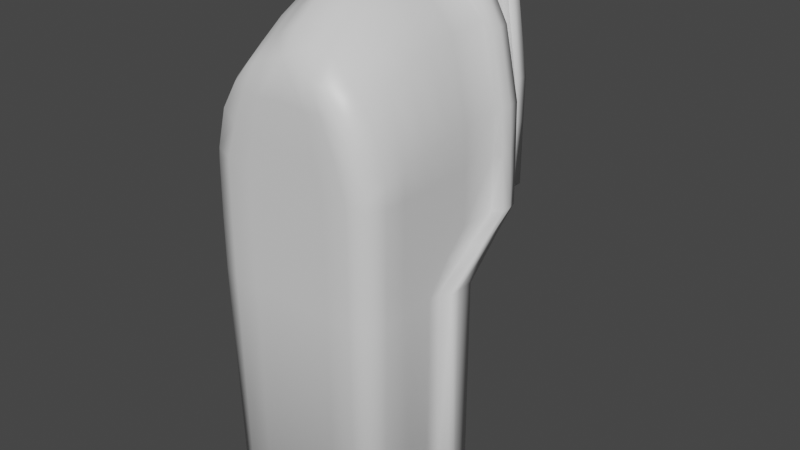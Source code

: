 # Source: Midoy.blend  (saved by Blender 2.80.75; exported with 4.5.12 LTS)
import bpy
from mathutils import Matrix  # noqa: F401  (used for matrix-valued properties, if any)

bpy.ops.wm.read_factory_settings(use_empty=True)
scene = bpy.context.scene
scene.name = 'Scene'

# ---- collections
col_collection = bpy.data.collections.new('Collection'); scene.collection.children.link(col_collection)

# ---- materials (node trees are filled in below, after node groups)
mat_material = bpy.data.materials.new('Material')
mat_material.alpha_threshold = 0.0
mat_material.use_transparent_shadow = False
mat_material.line_color = (0.0, 0.0, 0.0, 1.0)

# ---- material node trees
mat_material.use_nodes = True; mat_material.node_tree.nodes.clear()
_N = mat_material.node_tree.nodes; _L = mat_material.node_tree.links
n0 = _N.new('ShaderNodeOutputMaterial'); n0.name = 'Material Output'; n0.location = (300, 300)
n1 = _N.new('ShaderNodeBsdfPrincipled'); n1.name = 'Principled BSDF'; n1.location = (10, 300)
n1.distribution = 'GGX'
n1.subsurface_method = 'BURLEY'
n1.inputs[2].default_value = 0.4
n1.inputs[3].default_value = 1.45
n1.inputs[27].default_value = (0.0, 0.0, 0.0, 1.0)
n1.inputs[28].default_value = 1.0
_L.new(n1.outputs[0], n0.inputs[0])
n0.is_active_output = True

# ---- world
world_world = bpy.data.worlds.new('World'); scene.world = world_world
world_world.use_nodes = True; world_world.node_tree.nodes.clear()
_N = world_world.node_tree.nodes; _L = world_world.node_tree.links
n0 = _N.new('ShaderNodeOutputWorld'); n0.name = 'World Output'; n0.location = (300, 300)
n1 = _N.new('ShaderNodeBackground'); n1.name = 'Background'; n1.location = (10, 300)
n1.inputs[0].default_value = (0.05088, 0.05088, 0.05088, 1.0)
_L.new(n1.outputs[0], n0.inputs[0])
n0.is_active_output = True
world_world.color = (0.05088, 0.05088, 0.05088)
world_world.use_sun_shadow = False
world_world.sun_shadow_jitter_overblur = 0.0

# ---- meshes
me_ferry = bpy.data.meshes.new('Ferry')
me_ferry.from_pydata([(-1.0, 0.2288, -2.929), (-0.9144, -0.9055, -3.003), (-0.4564, 1.012, 2.256), (-0.4564, -0.9583, 1.637), (-0.9444, -0.9465, -0.6296), (-1.0, 0.2288, -0.6296), (-0.9205, -0.9465, 0.7109), (-0.9527, 1.012, 1.017), (-1.0, 1.012, -0.04491), (-0.9444, -0.9465, -0.04491), (-0.7848, -0.9687, 1.152), (-0.7915, 1.012, 1.787), (0.0, -0.973, -3.003), (0.0, 1.012, 2.474), (0.0, -0.9583, 1.801), (0.0, 0.2288, -3.274), (0.0, -1.0, -0.6296), (0.0, -1.0, 0.6329), (-0.1663, 1.777, 0.7532), (0.0, 1.01, -0.03277), (0.0, -1.0, -0.04491), (0.0, -1.0, 0.9042), (0.0, 1.012, 1.778), (-0.4446, 0.88, 2.281), (-1.0, 0.04278, -3.015), (-1.0, 0.04278, -0.6296), (-1.0, 0.8517, 1.035), (-1.0, 0.8517, -0.04491), (-0.8089, 0.8517, 1.872), (0.0, 0.04278, -3.343), (0.0, 0.88, 2.512), (-0.525, 0.9135, 2.304), (-0.5421, 1.022, 2.314), (0.0, 1.019, 2.557), (-1.106, 0.2157, -0.6296), (-1.106, 0.2157, -3.034), (-1.106, 1.031, -0.04491), (-0.9044, 1.022, 1.781), (-1.059, 1.022, 1.037), (0.0, 0.2157, -3.449), (-1.106, 0.09775, -3.034), (-1.106, 0.09775, -0.6296), (-1.044, 0.9117, 1.033), (-1.106, 0.9119, -0.04491), (-0.8856, 0.9135, 1.781), (0.0, 0.09775, -3.449), (0.0, 0.9197, 2.55), (0.0, 1.157, 2.509), (-0.4635, 1.156, 2.265), (-1.0, 0.4113, -0.6296), (-1.0, 0.4113, -2.929), (-1.0, 1.134, -0.04491), (-0.8196, 1.156, 1.781), (-0.9817, 1.156, 1.035), (0.0, 0.4113, -3.343), (0.0, 0.3981, -3.449), (0.0, 1.153, 2.55), (-0.525, 1.152, 2.304), (-1.106, 0.3981, -0.6296), (-1.106, 0.3981, -3.034), (-1.074, 1.145, -0.04491), (-0.8856, 1.152, 1.781), (-1.044, 1.155, 1.038), (-0.4687, -0.9688, -3.004), (-0.2404, 1.012, 2.358), (-0.4687, -1.0, -0.6296), (-0.4568, -1.0, 0.6601), (-0.4687, -1.0, -0.04491), (-0.3797, -1.0, 0.9784), (-0.2198, -0.9687, 1.73), (-0.6056, 0.2288, -3.274), (-0.6261, 1.012, 1.034), (-0.6938, 1.01, -0.04491), (-0.5115, 1.012, 1.781), (-0.5, 0.04278, -3.343), (-0.2223, 0.88, 2.396), (-0.2651, 1.022, 2.467), (-0.5528, 0.2157, -3.449), (-0.5528, 0.09775, -3.449), (-0.2568, 0.9135, 2.453), (-0.2266, 1.156, 2.404), (-0.6056, 0.4113, -3.343), (-0.2568, 1.152, 2.453), (-0.5528, 0.3981, -3.449), (-0.6261, 1.59, 1.034), (-0.6821, 1.575, 0.1485), (0.0, 1.575, 0.1477), (-0.5115, 1.576, 1.957), (0.0, 1.577, 1.954), (0.0, 1.777, 0.7532), (-0.1663, 1.777, 0.449), (0.0, 1.777, 0.449), (0.0, 1.59, 2.067), (0.0, 1.777, 2.067), (-0.7221, 1.59, -0.1533), (0.0, 1.59, -0.1533), (-0.564, 1.59, 2.071), (-0.7221, 1.777, -0.1533), (-0.7221, 1.59, 1.048), (0.0, 1.777, -0.1533), (-0.564, 1.777, 2.071), (-0.7221, 1.777, 1.048), (-1.0, -0.5, -3.015), (-1.0, -0.5, -0.6296), (-1.0, -0.5, 0.8868), (-1.0, -0.5, -0.04491), (-0.8089, -0.5, 1.578), (0.0, -0.5, -3.343), (0.0, -0.5, 2.218), (-0.4446, -0.5, 1.987), (-0.2223, -0.5, 2.102), (-0.5, -0.5, -3.343), (-0.4446, 0.1, 2.214), (-1.0, -0.25, -3.015), (-1.0, -0.25, -0.6296), (-1.0, 0.1, 0.9681), (-1.0, 0.1026, -0.04491), (-0.8089, 0.1, 1.805), (0.0, -0.25, -3.343), (0.0, 0.1, 2.446), (-0.2223, 0.1, 2.33), (-0.5, -0.25, -3.343), (-1.0, -0.375, -3.015), (-1.0, -0.375, -0.6296), (-1.0, -0.2, 0.9405), (-1.0, -0.1987, -0.04491), (-0.8089, -0.2, 1.737), (0.0, -0.375, -3.343), (0.0, -0.2, 2.378), (-0.2223, -0.2, 2.262), (-0.5, -0.375, -3.343), (-0.4446, -0.2, 2.146), (-0.4446, 0.4, 2.256), (-1.0, -0.125, -3.015), (-1.0, -0.125, -0.6296), (-1.0, 0.4, 1.01), (-1.0, 0.4039, -0.04491), (-0.8089, 0.4, 1.847), (0.0, -0.125, -3.343), (0.0, 0.4, 2.488), (-0.2223, 0.4, 2.372), (-0.5, -0.125, -3.343), (-0.9687, -0.75, -3.004), (-1.0, -0.75, -0.6296), (-1.0, -0.75, 0.8029), (-1.0, -0.75, -0.04491), (-0.8089, -0.75, 1.4), (0.0, -0.75, -3.241), (0.0, -0.75, 2.041), (-0.2223, -0.75, 1.925), (-0.4687, -0.75, -3.241), (-0.4446, -0.75, 1.809), (-0.101, 2.273, 0.3974), (0.0, 2.273, 0.3974), (-0.101, 2.273, 0.09323), (0.0, 2.273, 0.09323), (0.0, 1.513, 0.1656), (0.0, 1.035, 0.02594), (-0.607, 1.035, 0.02594), (-0.607, 1.513, 0.1656), (-0.4402, 1.512, 1.866), (0.0, 1.513, 1.865), (0.0, 1.514, 1.776), (0.0, 1.265, 1.775), (-0.4321, 1.513, 1.776), (-0.4321, 1.265, 1.775), (-0.6072, -0.9687, 1.446), (-0.6105, 1.012, 2.077), (0.0, -1.0, 1.416), (0.0, 1.012, 2.145), (-0.6268, 0.88, 2.076), (-0.7188, 1.022, 2.124), (-0.7012, 0.9135, 2.113), (-0.6361, 1.156, 2.081), (-0.7012, 1.152, 2.113), (-0.2938, -1.0, 1.381), (-0.3669, 1.012, 2.089), (-0.6268, -0.5, 1.782), (-0.6268, 0.1, 2.01), (-0.6268, -0.2, 1.942), (-0.6268, 0.4, 2.052), (-0.6268, -0.75, 1.605), (-0.75, -0.9688, -3.004), (-0.3539, 1.012, 2.306), (-0.75, -1.0, -0.6296), (-0.7321, -1.0, 0.6744), (-0.75, -1.0, -0.04491), (-0.6075, -1.0, 1.055), (-0.3335, 0.88, 2.338), (-0.3985, 1.022, 2.405), (-0.3861, 0.9135, 2.391), (-0.34, 1.156, 2.345), (-0.3861, 1.152, 2.391), (-0.3505, -0.9687, 1.675), (-0.8296, 0.2288, -3.274), (-0.8296, 0.2288, -0.6296), (-0.7259, 1.012, 1.034), (-0.8393, 1.01, -0.04491), (-0.6098, 1.012, 1.784), (-0.75, 0.04278, -3.343), (-0.8292, 0.2157, -3.449), (-0.8292, 0.09775, -3.449), (-0.75, 0.4113, -3.343), (-0.8292, 0.3981, -3.449), (-0.75, -0.5, -3.343), (-0.3335, -0.5, 2.045), (-0.75, -0.25, -3.343), (-0.3335, 0.1, 2.272), (-0.3335, -0.2, 2.204), (-0.75, -0.375, -3.343), (-0.75, -0.125, -3.343), (-0.3335, 0.4, 2.314), (-0.3335, -0.75, 1.867), (-0.75, -0.75, -3.241), (-0.4701, -1.0, 1.399), (-0.4698, 1.012, 2.087), (0.0, 1.259, 1.82), (-0.4401, 1.259, 1.822), (-0.9325, -0.9465, 0.5668), (-0.9764, 1.012, 0.5668), (0.0, -1.0, 0.5668), (-1.0, 0.8517, 0.5668), (-1.082, 1.026, 0.5668), (-1.075, 0.9118, 0.5668), (-0.9908, 1.145, 0.5668), (-1.059, 1.15, 0.5668), (-0.4628, -1.0, 0.5668), (-0.6599, 1.012, 0.5668), (-0.6541, 1.582, 0.5668), (-0.1663, 1.777, 0.5668), (-0.7221, 1.59, 0.5668), (-0.7221, 1.777, 0.5668), (-1.0, -0.5, 0.5668), (-1.0, 0.1013, 0.5668), (-1.0, -0.1993, 0.5668), (-1.0, 0.402, 0.5668), (-1.0, -0.75, 0.5668), (0.0, 2.273, 0.2543), (-0.101, 2.273, 0.2543), (-0.741, -1.0, 0.5668), (-0.7978, 1.012, 0.5668), (-0.6541, 1.031, 0.6544), (-0.6318, 1.031, 0.9459), (-0.6486, 1.494, 0.6568), (-0.6322, 1.494, 0.9484), (-0.6196, 1.031, 0.6521), (-0.5974, 1.031, 0.9437), (-0.6141, 1.494, 0.6545), (-0.5977, 1.494, 0.9461), (-0.6123, 1.303, 0.7299), (-0.6017, 1.303, 0.8685), (-0.6102, 1.422, 0.7305), (-0.6024, 1.422, 0.8691), (-0.59, 1.303, 0.7285), (-0.5794, 1.303, 0.867), (-0.588, 1.422, 0.729), (-0.5802, 1.421, 0.8677), (-1.0, 0.6203, -0.2874), (-0.9444, -0.9465, -0.3092), (0.0, -1.0, -0.3164), (0.0, 0.6139, -0.3109), (-1.0, 0.5169, -0.2874), (-1.106, 0.6498, -0.2874), (-1.106, 0.5745, -0.2874), (-1.0, 0.8147, -0.2874), (-1.09, 0.8136, -0.2839), (-0.4687, -1.0, -0.3092), (-0.6829, 0.6203, -0.3104), (-1.0, -0.5, -0.295), (-1.0, -0.07368, -0.2874), (-1.0, -0.2868, -0.2874), (-1.0, 0.1395, -0.2874), (-1.0, -0.75, -0.3028), (-0.75, -1.0, -0.3092), (-0.8318, 0.6203, -0.309), (0.0, -0.3286, -3.117), (0.0, -0.3286, -0.4719), (-0.8296, -0.3286, -3.117), (-0.6056, -0.3286, -3.117), (-0.8296, -0.3286, -0.4719), (-0.6056, -0.3286, -0.4719), (0.0, 0.2288, 1.357), (0.0, -0.3286, 1.514), (-0.8296, 0.2288, 1.357), (-0.6, 0.2288, 1.357), (-0.8296, -0.3286, 1.514), (0.0, 0.6139, 1.655), (-0.5969, 0.6203, 1.655), (-0.8318, 0.6203, 1.677), (-0.6, -0.3286, 1.514), (0.0, 1.01, -0.3388), (0.0, 1.01, -0.2851), (-0.8384, 1.01, -0.2804), (-0.6929, 1.01, -0.2804), (-0.682, 1.01, -0.333), (-0.8309, 1.01, -0.3323), (0.0, 1.225, -0.3388), (0.0, 1.225, -0.2851), (-0.8384, 1.225, -0.2804), (-0.6929, 1.225, -0.2804), (-0.682, 1.225, -0.333), (-0.8309, 1.225, -0.3323)], [], [(215, 167, 2, 183), (167, 11, 52, 173), (199, 24, 40, 201), (183, 2, 48, 191), (194, 0, 5, 195), (30, 13, 33, 46), (240, 219, 7, 196), (274, 257, 8, 197), (71, 84, 244, 242), (15, 29, 45, 39), (196, 7, 11, 198), (75, 30, 46, 79), (66, 17, 21, 68), (266, 259, 20, 67), (226, 220, 17, 66), (24, 25, 41, 40), (63, 12, 16, 65), (175, 168, 14, 69), (221, 27, 136, 235), (28, 26, 135, 137), (261, 25, 134, 271), (25, 24, 133, 134), (188, 23, 132, 211), (210, 199, 74, 141), (139, 30, 75, 140), (190, 189, 32, 31), (41, 34, 35, 40), (263, 262, 34, 41), (44, 37, 38, 42), (223, 222, 36, 43), (172, 171, 37, 44), (11, 7, 53, 52), (170, 23, 31, 172), (33, 13, 47, 56), (221, 26, 42, 223), (200, 35, 59, 203), (26, 28, 44, 42), (171, 32, 57, 174), (261, 27, 43, 263), (222, 38, 62, 225), (191, 48, 57, 192), (52, 53, 62, 61), (173, 52, 61, 174), (49, 50, 59, 58), (224, 51, 60, 225), (264, 49, 58, 265), (78, 77, 39, 45), (81, 54, 55, 83), (5, 0, 50, 49), (15, 39, 55, 54), (35, 34, 58, 59), (262, 36, 60, 265), (219, 8, 51, 224), (257, 5, 49, 264), (38, 37, 61, 62), (76, 33, 56, 82), (194, 70, 81, 202), (189, 76, 82, 192), (202, 81, 83, 203), (70, 15, 54, 81), (47, 80, 82, 56), (201, 200, 77, 78), (39, 77, 83, 55), (46, 33, 76, 79), (132, 23, 170, 180), (214, 175, 69, 193), (182, 63, 65, 184), (239, 226, 66, 185), (273, 266, 67, 186), (185, 66, 68, 187), (159, 156, 157, 158), (188, 75, 79, 190), (71, 73, 87, 84), (260, 267, 294, 290), (15, 70, 278, 275), (13, 64, 80, 47), (29, 74, 78, 45), (84, 87, 96, 98), (229, 90, 97, 231), (169, 176, 64, 13), (72, 85, 159, 158), (160, 217, 165, 164), (91, 90, 154, 155), (18, 101, 100), (98, 96, 100, 101), (96, 92, 93, 100), (230, 98, 101, 231), (95, 94, 97, 99), (228, 84, 98, 230), (86, 85, 94, 95), (87, 88, 92, 96), (213, 204, 111, 150), (90, 91, 99, 97), (212, 205, 109, 151), (143, 103, 102, 142), (272, 268, 103, 143), (146, 106, 104, 144), (236, 232, 105, 145), (181, 177, 106, 146), (148, 108, 110, 149), (209, 206, 121, 130), (150, 111, 107, 147), (208, 207, 112, 131), (123, 114, 113, 122), (270, 269, 114, 123), (126, 117, 115, 124), (234, 233, 116, 125), (179, 178, 117, 126), (128, 119, 120, 129), (130, 121, 118, 127), (177, 179, 126, 106), (232, 234, 125, 105), (106, 126, 124, 104), (268, 270, 123, 103), (103, 123, 122, 102), (205, 208, 131, 109), (111, 130, 127, 107), (204, 209, 130, 111), (206, 210, 141, 121), (108, 128, 129, 110), (207, 211, 132, 112), (114, 134, 133, 113), (269, 271, 134, 114), (117, 137, 135, 115), (233, 235, 136, 116), (178, 180, 137, 117), (119, 139, 140, 120), (121, 141, 138, 118), (166, 181, 146, 10), (218, 236, 145, 9), (10, 146, 144, 6), (258, 272, 143, 4), (4, 143, 142, 1), (193, 212, 151, 3), (63, 150, 147, 12), (182, 213, 150, 63), (14, 148, 149, 69), (229, 18, 152, 238), (237, 238, 152, 153), (18, 89, 153, 152), (217, 216, 163, 165), (19, 72, 158, 157), (85, 86, 156, 159), (87, 73, 217, 160), (161, 160, 164, 162), (73, 22, 216, 217), (88, 87, 160, 161), (3, 151, 181, 166), (112, 132, 180, 178), (109, 131, 179, 177), (131, 112, 178, 179), (151, 109, 177, 181), (162, 164, 165, 163), (187, 68, 175, 214), (48, 173, 174, 57), (37, 171, 174, 61), (28, 170, 172, 44), (31, 32, 171, 172), (140, 75, 188, 211), (22, 73, 176, 169), (2, 167, 173, 48), (198, 11, 167, 215), (73, 198, 215, 176), (10, 187, 214, 166), (1, 142, 213, 182), (69, 149, 212, 193), (120, 140, 211, 207), (113, 133, 210, 206), (102, 122, 209, 204), (110, 129, 208, 205), (129, 120, 207, 208), (122, 113, 206, 209), (149, 110, 205, 212), (142, 102, 204, 213), (23, 188, 190, 31), (6, 185, 187, 10), (258, 273, 186, 9), (218, 239, 185, 6), (1, 182, 184, 4), (166, 214, 193, 3), (74, 29, 138, 141), (40, 35, 200, 201), (50, 202, 203, 59), (32, 189, 192, 57), (0, 194, 202, 50), (80, 191, 192, 82), (77, 200, 203, 83), (79, 76, 189, 190), (24, 199, 210, 133), (71, 196, 198, 73), (267, 274, 295, 294), (227, 240, 196, 71), (194, 195, 279, 277), (64, 183, 191, 80), (74, 199, 201, 78), (176, 215, 183, 64), (68, 21, 168, 175), (18, 100, 93, 89), (170, 28, 137, 180), (72, 197, 240, 227), (9, 186, 239, 218), (155, 154, 238, 237), (90, 229, 238, 154), (6, 144, 236, 218), (115, 135, 235, 233), (104, 124, 234, 232), (124, 115, 233, 234), (144, 104, 232, 236), (85, 228, 230, 94), (94, 230, 231, 97), (18, 229, 231, 101), (186, 67, 226, 239), (7, 219, 224, 53), (53, 224, 225, 62), (36, 222, 225, 60), (27, 221, 223, 43), (42, 38, 222, 223), (26, 221, 235, 135), (67, 20, 220, 226), (72, 227, 228, 85), (197, 8, 219, 240), (243, 241, 245, 247), (227, 71, 242, 241), (84, 228, 243, 244), (228, 227, 241, 243), (246, 248, 252, 250), (244, 243, 247, 248), (242, 244, 248, 246), (241, 242, 246, 245), (250, 252, 256, 254), (245, 246, 250, 249), (247, 245, 249, 251), (248, 247, 251, 252), (253, 254, 256, 255), (249, 250, 254, 253), (251, 249, 253, 255), (252, 251, 255, 256), (279, 195, 283, 285), (4, 184, 273, 258), (9, 145, 272, 258), (116, 136, 271, 269), (105, 125, 270, 268), (125, 116, 269, 270), (145, 105, 268, 272), (280, 279, 285, 289), (184, 65, 266, 273), (8, 257, 264, 51), (34, 262, 265, 58), (51, 264, 265, 60), (25, 261, 263, 41), (43, 36, 262, 263), (27, 261, 271, 136), (65, 16, 259, 266), (195, 5, 257, 274), (275, 278, 280, 276), (278, 277, 279, 280), (70, 194, 277, 278), (195, 274, 288, 283), (276, 280, 289, 282), (284, 283, 288, 287), (281, 284, 287, 286), (284, 281, 282, 289), (283, 284, 289, 285), (274, 267, 287, 288), (267, 260, 286, 287), (295, 292, 298, 301), (294, 295, 301, 300), (274, 197, 292, 295), (72, 19, 291, 293), (197, 72, 293, 292), (296, 300, 299, 297), (300, 301, 298, 299), (292, 293, 299, 298), (290, 294, 300, 296), (293, 291, 297, 299)])
me_ferry.polygons.foreach_set('use_smooth', [0, 1, 1, 1, 0, 1, 0, 1, 1, 1, 0, 1, 1, 1, 1, 1, 1, 1, 1, 1, 1, 1, 1, 1, 1, 1, 1, 1, 1, 1, 1, 1, 1, 1, 1, 1, 1, 1, 1, 1, 1, 1, 1, 1, 1, 1, 1, 1, 1, 1, 1, 1, 1, 1, 1, 1, 1, 1, 1, 1, 1, 1, 1, 1, 1, 1, 1, 1, 1, 1, 0, 1, 1, 1, 1, 1, 1, 0, 0, 0, 1, 1, 1, 0, 1, 1, 1, 1, 0, 0, 0, 1, 0, 1, 1, 1, 1, 1, 1, 1, 1, 1, 1, 1, 1, 1, 1, 1, 1, 1, 1, 1, 1, 1, 1, 1, 1, 1, 1, 1, 1, 1, 1, 1, 1, 1, 1, 1, 1, 1, 1, 1, 1, 1, 1, 1, 1, 1, 1, 1, 0, 1, 1, 1, 1, 0, 1, 1, 1, 1, 1, 1, 0, 1, 1, 1, 1, 1, 1, 0, 1, 0, 0, 1, 1, 1, 1, 1, 1, 1, 1, 1, 1, 1, 1, 1, 1, 1, 1, 1, 1, 1, 1, 1, 1, 1, 1, 1, 1, 0, 1, 0, 0, 1, 1, 0, 1, 0, 1, 0, 1, 1, 1, 1, 1, 1, 1, 1, 0, 1, 0, 1, 1, 1, 1, 1, 1, 1, 1, 1, 0, 1, 0, 1, 1, 0, 1, 1, 0, 1, 0, 0, 0, 0, 0, 1, 1, 0, 1, 1, 1, 1, 1, 1, 0, 1, 1, 1, 1, 1, 1, 1, 1, 1, 0, 0, 1, 1, 0, 1, 1, 1, 1, 1, 1, 1, 1, 1, 0, 0, 1, 1, 1, 1, 1])
_uv = me_ferry.uv_layers.new(name='UVMap')
_uv.uv.foreach_set('vector', [0.5938, 0.2344, 0.625, 0.2344, 0.625, 0.25, 0.5938, 0.25, 0.625, 0.2344, 0.625, 0.2188, 0.625, 0.2188, 0.625, 0.2344, 0.8125, 0.5312, 0.8125, 0.5, 0.8125, 0.5, 0.8125, 0.5312, 0.5938, 0.25, 0.625, 0.25, 0.625, 0.25, 0.5938, 0.25, 0.5938, 0.0, 0.625, 0.0, 0.625, 0.125, 0.5938, 0.125, 0.0, 0.0, 0.0, 0.0, 0.0, 0.0, 0.0, 0.0, 0.5938, 0.1719, 0.625, 0.1719, 0.625, 0.1875, 0.5938, 0.1875, 0.5938, 0.1406, 0.625, 0.1406, 0.625, 0.1562, 0.5937, 0.1562, 0.5625, 0.1875, 0.5625, 0.1875, 0.5625, 0.1875, 0.5625, 0.1875, 0.0, 0.0, 0.0, 0.0, 0.0, 0.0, 0.0, 0.0, 0.5938, 0.1875, 0.625, 0.1875, 0.625, 0.2188, 0.5938, 0.2188, 0.5625, 0.4375, 0.5625, 0.375, 0.5625, 0.375, 0.5625, 0.4375, 0.4375, 0.9375, 0.5, 0.9375, 0.5, 0.9688, 0.4375, 0.9688, 0.4375, 0.8906, 0.5, 0.8906, 0.5, 0.9062, 0.4375, 0.9062, 0.4375, 0.9219, 0.5, 0.9219, 0.5, 0.9375, 0.4375, 0.9375, 0.5625, 0.75, 0.5625, 0.625, 0.5625, 0.625, 0.5625, 0.75, 0.4375, 0.75, 0.5, 0.75, 0.5, 0.875, 0.4375, 0.875, 0.4375, 0.9844, 0.5, 0.9844, 0.5, 1.0, 0.4375, 1.0, 0.5625, 0.5781, 0.5625, 0.5938, 0.4844, 0.5938, 0.4844, 0.5781, 0.5625, 0.5312, 0.5625, 0.5625, 0.4844, 0.5625, 0.4844, 0.5312, 0.5625, 0.6094, 0.5625, 0.625, 0.4844, 0.625, 0.4844, 0.6094, 0.5625, 0.625, 0.5625, 0.75, 0.4844, 0.75, 0.4844, 0.625, 0.5625, 0.4688, 0.5625, 0.5, 0.4844, 0.5, 0.4844, 0.4687, 0.7344, 0.5312, 0.8125, 0.5312, 0.8125, 0.5625, 0.7344, 0.5625, 0.4844, 0.375, 0.5625, 0.375, 0.5625, 0.4375, 0.4844, 0.4375, 0.5625, 0.4688, 0.625, 0.4688, 0.625, 0.5, 0.5625, 0.5, 0.5625, 0.625, 0.625, 0.625, 0.625, 0.75, 0.5625, 0.75, 0.5625, 0.6094, 0.625, 0.6094, 0.625, 0.625, 0.5625, 0.625, 0.5625, 0.5312, 0.625, 0.5312, 0.625, 0.5625, 0.5625, 0.5625, 0.5625, 0.5781, 0.625, 0.5781, 0.625, 0.5938, 0.5625, 0.5938, 0.5625, 0.5156, 0.625, 0.5156, 0.625, 0.5312, 0.5625, 0.5312, 0.625, 0.2188, 0.625, 0.1875, 0.625, 0.1875, 0.625, 0.2188, 0.5625, 0.5156, 0.5625, 0.5, 0.5625, 0.5, 0.5625, 0.5156, 0.0, 0.0, 0.0, 0.0, 0.0, 0.0, 0.0, 0.0, 0.5625, 0.5781, 0.5625, 0.5625, 0.5625, 0.5625, 0.5625, 0.5781, 0.875, 0.5312, 0.875, 0.5, 0.875, 0.5, 0.875, 0.5312, 0.5625, 0.5625, 0.5625, 0.5312, 0.5625, 0.5312, 0.5625, 0.5625, 0.625, 0.5156, 0.625, 0.5, 0.625, 0.5, 0.625, 0.5156, 0.5625, 0.6094, 0.5625, 0.5938, 0.5625, 0.5938, 0.5625, 0.6094, 0.625, 0.5781, 0.625, 0.5625, 0.625, 0.5625, 0.625, 0.5781, 0.5938, 0.25, 0.625, 0.25, 0.625, 0.25, 0.5937, 0.25, 0.625, 0.2188, 0.625, 0.1875, 0.625, 0.1875, 0.625, 0.2188, 0.625, 0.2344, 0.625, 0.2188, 0.625, 0.2188, 0.625, 0.2344, 0.625, 0.125, 0.625, 0.0, 0.625, 0.0, 0.625, 0.125, 0.625, 0.1719, 0.625, 0.1562, 0.625, 0.1562, 0.625, 0.1719, 0.625, 0.1406, 0.625, 0.125, 0.625, 0.125, 0.625, 0.1406, 0.8125, 0.5625, 0.875, 0.5625, 0.875, 0.625, 0.8125, 0.625, 0.5625, 0.0, 0.5, 0.0, 0.5, 0.0, 0.5625, 0.0, 0.625, 0.125, 0.625, 0.0, 0.625, 0.0, 0.625, 0.125, 0.0, 0.0, 0.0, 0.0, 0.0, 0.0, 0.0, 0.0, 0.625, 0.75, 0.625, 0.625, 0.625, 0.625, 0.625, 0.75, 0.625, 0.6094, 0.625, 0.5938, 0.625, 0.5938, 0.625, 0.6094, 0.625, 0.1719, 0.625, 0.1562, 0.625, 0.1562, 0.625, 0.1719, 0.625, 0.1406, 0.625, 0.125, 0.625, 0.125, 0.625, 0.1406, 0.625, 0.5625, 0.625, 0.5312, 0.625, 0.5312, 0.625, 0.5625, 0.625, 0.4375, 0.625, 0.375, 0.625, 0.375, 0.625, 0.4375, 0.5938, 0.0, 0.5625, 0.0, 0.5625, 0.0, 0.5938, 0.0, 0.625, 0.4688, 0.625, 0.4375, 0.625, 0.4375, 0.625, 0.4688, 0.5938, 0.0, 0.5625, 0.0, 0.5625, 0.0, 0.5938, 0.0, 0.5625, 0.0, 0.5, 0.0, 0.5, 0.0, 0.5625, 0.0, 0.5, 0.25, 0.5625, 0.25, 0.5625, 0.25, 0.5, 0.25, 0.8125, 0.5312, 0.875, 0.5312, 0.875, 0.5625, 0.8125, 0.5625, 0.875, 0.625, 0.875, 0.5625, 0.875, 0.5625, 0.875, 0.625, 0.5625, 0.375, 0.625, 0.375, 0.625, 0.4375, 0.5625, 0.4375, 0.4844, 0.5, 0.5625, 0.5, 0.5625, 0.5156, 0.4844, 0.5156, 0.4062, 0.9844, 0.4375, 0.9844, 0.4375, 1.0, 0.4062, 1.0, 0.4062, 0.75, 0.4375, 0.75, 0.4375, 0.875, 0.4062, 0.875, 0.4062, 0.9219, 0.4375, 0.9219, 0.4375, 0.9375, 0.4063, 0.9375, 0.4062, 0.8906, 0.4375, 0.8906, 0.4375, 0.9062, 0.4062, 0.9062, 0.4063, 0.9375, 0.4375, 0.9375, 0.4375, 0.9688, 0.4062, 0.9688, 0.5625, 0.1562, 0.5, 0.1562, 0.5, 0.1562, 0.5625, 0.1562, 0.5625, 0.4688, 0.5625, 0.4375, 0.5625, 0.4375, 0.5625, 0.4688, 0.5625, 0.1875, 0.5625, 0.2188, 0.5625, 0.2188, 0.5625, 0.1875, 0.5, 0.1406, 0.5625, 0.1406, 0.5625, 0.1406, 0.5, 0.1406, 0.5, 0.0, 0.5625, 0.0, 0.5625, 0.0, 0.5, 0.0, 0.5, 0.25, 0.5625, 0.25, 0.5625, 0.25, 0.5, 0.25, 0.8125, 0.625, 0.8125, 0.5625, 0.8125, 0.5625, 0.8125, 0.625, 0.5625, 0.1875, 0.5625, 0.2188, 0.5625, 0.2188, 0.5625, 0.1875, 0.5625, 0.1719, 0.5625, 0.1562, 0.5625, 0.1562, 0.5625, 0.1719, 0.5, 0.2344, 0.5625, 0.2344, 0.5625, 0.25, 0.5, 0.25, 0.5625, 0.1562, 0.5625, 0.1562, 0.5625, 0.1562, 0.5625, 0.1562, 0.5625, 0.2188, 0.5625, 0.2188, 0.5625, 0.2188, 0.5625, 0.2188, 0.5, 0.1562, 0.5625, 0.1562, 0.5625, 0.1562, 0.5, 0.1562, 0.5625, 0.1875, 0.5625, 0.1875, 0.5625, 0.2188, 0.5625, 0.1875, 0.5625, 0.2188, 0.5625, 0.2188, 0.5625, 0.1875, 0.5625, 0.2188, 0.5, 0.2188, 0.5, 0.2188, 0.5625, 0.2188, 0.5625, 0.1719, 0.5625, 0.1875, 0.5625, 0.1875, 0.5625, 0.1719, 0.5, 0.1562, 0.5625, 0.1562, 0.5625, 0.1562, 0.5, 0.1562, 0.5625, 0.1719, 0.5625, 0.1875, 0.5625, 0.1875, 0.5625, 0.1719, 0.5, 0.1562, 0.5625, 0.1562, 0.5625, 0.1562, 0.5, 0.1562, 0.5625, 0.2188, 0.5, 0.2188, 0.5, 0.2188, 0.5625, 0.2188, 0.6562, 0.5312, 0.6875, 0.5312, 0.6875, 0.5625, 0.6562, 0.5625, 0.5625, 0.1562, 0.5, 0.1562, 0.5, 0.1562, 0.5625, 0.1562, 0.4063, 0.4688, 0.4375, 0.4687, 0.4375, 0.5, 0.4062, 0.5, 0.4062, 0.625, 0.4375, 0.625, 0.4375, 0.75, 0.4062, 0.75, 0.4062, 0.6094, 0.4375, 0.6094, 0.4375, 0.625, 0.4062, 0.625, 0.4062, 0.5312, 0.4375, 0.5313, 0.4375, 0.5625, 0.4062, 0.5625, 0.4062, 0.5781, 0.4375, 0.5781, 0.4375, 0.5938, 0.4062, 0.5938, 0.4062, 0.5156, 0.4375, 0.5156, 0.4375, 0.5313, 0.4062, 0.5312, 0.4062, 0.375, 0.4375, 0.375, 0.4375, 0.4375, 0.4062, 0.4375, 0.7031, 0.5312, 0.7188, 0.5312, 0.7188, 0.5625, 0.7031, 0.5625, 0.6562, 0.5625, 0.6875, 0.5625, 0.6875, 0.625, 0.6562, 0.625, 0.4531, 0.4687, 0.4687, 0.4687, 0.4687, 0.5, 0.4531, 0.5, 0.4531, 0.625, 0.4688, 0.625, 0.4688, 0.75, 0.4531, 0.75, 0.4531, 0.6094, 0.4688, 0.6094, 0.4688, 0.625, 0.4531, 0.625, 0.4531, 0.5312, 0.4687, 0.5312, 0.4688, 0.5625, 0.4531, 0.5625, 0.4531, 0.5781, 0.4688, 0.5781, 0.4688, 0.5938, 0.4531, 0.5938, 0.4531, 0.5156, 0.4687, 0.5156, 0.4687, 0.5312, 0.4531, 0.5312, 0.4531, 0.375, 0.4688, 0.375, 0.4687, 0.4375, 0.4531, 0.4375, 0.7031, 0.5625, 0.7188, 0.5625, 0.7188, 0.625, 0.7031, 0.625, 0.4375, 0.5156, 0.4531, 0.5156, 0.4531, 0.5312, 0.4375, 0.5313, 0.4375, 0.5781, 0.4531, 0.5781, 0.4531, 0.5938, 0.4375, 0.5938, 0.4375, 0.5313, 0.4531, 0.5312, 0.4531, 0.5625, 0.4375, 0.5625, 0.4375, 0.6094, 0.4531, 0.6094, 0.4531, 0.625, 0.4375, 0.625, 0.4375, 0.625, 0.4531, 0.625, 0.4531, 0.75, 0.4375, 0.75, 0.4375, 0.4687, 0.4531, 0.4687, 0.4531, 0.5, 0.4375, 0.5, 0.6875, 0.5625, 0.7031, 0.5625, 0.7031, 0.625, 0.6875, 0.625, 0.6875, 0.5312, 0.7031, 0.5312, 0.7031, 0.5625, 0.6875, 0.5625, 0.7188, 0.5312, 0.7344, 0.5312, 0.7344, 0.5625, 0.7188, 0.5625, 0.4375, 0.375, 0.4531, 0.375, 0.4531, 0.4375, 0.4375, 0.4375, 0.4687, 0.4687, 0.4844, 0.4687, 0.4844, 0.5, 0.4687, 0.5, 0.4688, 0.625, 0.4844, 0.625, 0.4844, 0.75, 0.4688, 0.75, 0.4688, 0.6094, 0.4844, 0.6094, 0.4844, 0.625, 0.4688, 0.625, 0.4687, 0.5312, 0.4844, 0.5312, 0.4844, 0.5625, 0.4688, 0.5625, 0.4688, 0.5781, 0.4844, 0.5781, 0.4844, 0.5938, 0.4688, 0.5938, 0.4687, 0.5156, 0.4844, 0.5156, 0.4844, 0.5312, 0.4687, 0.5312, 0.4688, 0.375, 0.4844, 0.375, 0.4844, 0.4375, 0.4687, 0.4375, 0.7188, 0.5625, 0.7344, 0.5625, 0.7344, 0.625, 0.7188, 0.625, 0.375, 0.5156, 0.4062, 0.5156, 0.4062, 0.5312, 0.375, 0.5312, 0.375, 0.5781, 0.4062, 0.5781, 0.4062, 0.5938, 0.375, 0.5938, 0.375, 0.5312, 0.4062, 0.5312, 0.4062, 0.5625, 0.375, 0.5625, 0.375, 0.6094, 0.4062, 0.6094, 0.4062, 0.625, 0.375, 0.625, 0.375, 0.625, 0.4062, 0.625, 0.4062, 0.75, 0.375, 0.75, 0.375, 0.4688, 0.4063, 0.4688, 0.4062, 0.5, 0.375, 0.5, 0.625, 0.5625, 0.6562, 0.5625, 0.6562, 0.625, 0.625, 0.625, 0.625, 0.5312, 0.6562, 0.5312, 0.6562, 0.5625, 0.625, 0.5625, 0.375, 0.375, 0.4062, 0.375, 0.4062, 0.4375, 0.375, 0.4375, 0.5625, 0.1719, 0.5625, 0.1875, 0.5625, 0.1875, 0.5625, 0.1719, 0.5, 0.1719, 0.5625, 0.1719, 0.5625, 0.1875, 0.5, 0.1875, 0.5625, 0.1875, 0.5, 0.1875, 0.5, 0.1875, 0.5625, 0.1875, 0.5625, 0.2188, 0.5, 0.2188, 0.5, 0.2188, 0.5625, 0.2188, 0.5, 0.1562, 0.5625, 0.1562, 0.5625, 0.1562, 0.5, 0.1562, 0.5625, 0.1562, 0.5, 0.1562, 0.5, 0.1562, 0.5625, 0.1562, 0.5625, 0.2188, 0.5625, 0.2188, 0.5625, 0.2188, 0.5625, 0.2188, 0.5, 0.2187, 0.5625, 0.2188, 0.5625, 0.2188, 0.5, 0.2188, 0.5625, 0.2188, 0.5, 0.2188, 0.5, 0.2188, 0.5625, 0.2188, 0.5, 0.2188, 0.5625, 0.2188, 0.5625, 0.2188, 0.5, 0.2187, 0.375, 0.5, 0.4062, 0.5, 0.4062, 0.5156, 0.375, 0.5156, 0.4687, 0.5, 0.4844, 0.5, 0.4844, 0.5156, 0.4687, 0.5156, 0.4375, 0.5, 0.4531, 0.5, 0.4531, 0.5156, 0.4375, 0.5156, 0.4531, 0.5, 0.4687, 0.5, 0.4687, 0.5156, 0.4531, 0.5156, 0.4062, 0.5, 0.4375, 0.5, 0.4375, 0.5156, 0.4062, 0.5156, 0.5, 0.2188, 0.5625, 0.2188, 0.5625, 0.2188, 0.5, 0.2188, 0.4062, 0.9688, 0.4375, 0.9688, 0.4375, 0.9844, 0.4062, 0.9844, 0.625, 0.25, 0.625, 0.2344, 0.625, 0.2344, 0.625, 0.25, 0.625, 0.5312, 0.625, 0.5156, 0.625, 0.5156, 0.625, 0.5312, 0.5625, 0.5312, 0.5625, 0.5156, 0.5625, 0.5156, 0.5625, 0.5312, 0.5625, 0.5, 0.625, 0.5, 0.625, 0.5156, 0.5625, 0.5156, 0.4844, 0.4375, 0.5625, 0.4375, 0.5625, 0.4688, 0.4844, 0.4687, 0.5, 0.2188, 0.5625, 0.2188, 0.5625, 0.2344, 0.5, 0.2344, 0.625, 0.25, 0.625, 0.2344, 0.625, 0.2344, 0.625, 0.25, 0.5938, 0.2188, 0.625, 0.2188, 0.625, 0.2344, 0.5938, 0.2344, 0.5625, 0.2188, 0.5938, 0.2188, 0.5938, 0.2344, 0.5625, 0.2344, 0.375, 0.9688, 0.4062, 0.9688, 0.4062, 0.9844, 0.375, 0.9844, 0.625, 0.5, 0.6562, 0.5, 0.6562, 0.5312, 0.625, 0.5312, 0.375, 0.4375, 0.4062, 0.4375, 0.4063, 0.4688, 0.375, 0.4688, 0.4687, 0.4375, 0.4844, 0.4375, 0.4844, 0.4687, 0.4687, 0.4687, 0.7188, 0.5, 0.7344, 0.5, 0.7344, 0.5312, 0.7188, 0.5312, 0.6875, 0.5, 0.7031, 0.5, 0.7031, 0.5312, 0.6875, 0.5312, 0.4375, 0.4375, 0.4531, 0.4375, 0.4531, 0.4687, 0.4375, 0.4687, 0.4531, 0.4375, 0.4687, 0.4375, 0.4687, 0.4687, 0.4531, 0.4687, 0.7031, 0.5, 0.7188, 0.5, 0.7188, 0.5312, 0.7031, 0.5312, 0.4062, 0.4375, 0.4375, 0.4375, 0.4375, 0.4687, 0.4063, 0.4688, 0.6562, 0.5, 0.6875, 0.5, 0.6875, 0.5312, 0.6562, 0.5312, 0.5625, 0.5, 0.5625, 0.4688, 0.5625, 0.4688, 0.5625, 0.5, 0.375, 0.9375, 0.4063, 0.9375, 0.4062, 0.9688, 0.375, 0.9688, 0.375, 0.8906, 0.4062, 0.8906, 0.4062, 0.9062, 0.375, 0.9062, 0.375, 0.9219, 0.4062, 0.9219, 0.4063, 0.9375, 0.375, 0.9375, 0.375, 0.75, 0.4062, 0.75, 0.4062, 0.875, 0.375, 0.875, 0.375, 0.9844, 0.4062, 0.9844, 0.4062, 1.0, 0.375, 1.0, 0.8125, 0.5625, 0.8125, 0.625, 0.7344, 0.625, 0.7344, 0.5625, 0.8125, 0.5, 0.875, 0.5, 0.875, 0.5312, 0.8125, 0.5312, 0.625, 0.0, 0.5938, 0.0, 0.5938, 0.0, 0.625, 0.0, 0.625, 0.5, 0.625, 0.4688, 0.625, 0.4688, 0.625, 0.5, 0.625, 0.0, 0.5938, 0.0, 0.5938, 0.0, 0.625, 0.0, 0.5625, 0.25, 0.5938, 0.25, 0.5937, 0.25, 0.5625, 0.25, 0.875, 0.5625, 0.875, 0.5312, 0.875, 0.5312, 0.875, 0.5625, 0.5625, 0.4375, 0.625, 0.4375, 0.625, 0.4688, 0.5625, 0.4688, 0.8125, 0.5, 0.8125, 0.5312, 0.7344, 0.5312, 0.7344, 0.5, 0.5625, 0.1875, 0.5938, 0.1875, 0.5938, 0.2188, 0.5625, 0.2188, 0.5625, 0.1406, 0.5938, 0.1406, 0.5938, 0.1406, 0.5625, 0.1406, 0.5625, 0.1719, 0.5938, 0.1719, 0.5938, 0.1875, 0.5625, 0.1875, 0.5938, 0.0, 0.5938, 0.125, 0.5938, 0.125, 0.5938, 0.0, 0.5625, 0.25, 0.5938, 0.25, 0.5938, 0.25, 0.5625, 0.25, 0.8125, 0.5625, 0.8125, 0.5312, 0.8125, 0.5312, 0.8125, 0.5625, 0.5625, 0.2344, 0.5938, 0.2344, 0.5938, 0.25, 0.5625, 0.25, 0.4375, 0.9688, 0.5, 0.9688, 0.5, 0.9844, 0.4375, 0.9844, 0.5625, 0.1875, 0.5625, 0.2188, 0.5, 0.2188, 0.5, 0.1875, 0.5625, 0.5156, 0.5625, 0.5312, 0.4844, 0.5312, 0.4844, 0.5156, 0.5625, 0.1562, 0.5937, 0.1562, 0.5938, 0.1719, 0.5625, 0.1719, 0.375, 0.9062, 0.4062, 0.9062, 0.4062, 0.9219, 0.375, 0.9219, 0.5, 0.1562, 0.5625, 0.1562, 0.5625, 0.1719, 0.5, 0.1719, 0.5625, 0.1562, 0.5625, 0.1719, 0.5625, 0.1719, 0.5625, 0.1562, 0.375, 0.5625, 0.4062, 0.5625, 0.4062, 0.5781, 0.375, 0.5781, 0.4688, 0.5625, 0.4844, 0.5625, 0.4844, 0.5781, 0.4688, 0.5781, 0.4375, 0.5625, 0.4531, 0.5625, 0.4531, 0.5781, 0.4375, 0.5781, 0.4531, 0.5625, 0.4688, 0.5625, 0.4688, 0.5781, 0.4531, 0.5781, 0.4062, 0.5625, 0.4375, 0.5625, 0.4375, 0.5781, 0.4062, 0.5781, 0.5625, 0.1562, 0.5625, 0.1719, 0.5625, 0.1719, 0.5625, 0.1562, 0.5625, 0.1562, 0.5625, 0.1719, 0.5625, 0.1719, 0.5625, 0.1562, 0.5625, 0.1875, 0.5625, 0.1719, 0.5625, 0.1719, 0.5625, 0.1875, 0.4062, 0.9062, 0.4375, 0.9062, 0.4375, 0.9219, 0.4062, 0.9219, 0.625, 0.1875, 0.625, 0.1719, 0.625, 0.1719, 0.625, 0.1875, 0.625, 0.1875, 0.625, 0.1719, 0.625, 0.1719, 0.625, 0.1875, 0.625, 0.5938, 0.625, 0.5781, 0.625, 0.5781, 0.625, 0.5938, 0.5625, 0.5938, 0.5625, 0.5781, 0.5625, 0.5781, 0.5625, 0.5938, 0.5625, 0.5625, 0.625, 0.5625, 0.625, 0.5781, 0.5625, 0.5781, 0.5625, 0.5625, 0.5625, 0.5781, 0.4844, 0.5781, 0.4844, 0.5625, 0.4375, 0.9062, 0.5, 0.9062, 0.5, 0.9219, 0.4375, 0.9219, 0.5625, 0.1562, 0.5625, 0.1719, 0.5625, 0.1719, 0.5625, 0.1562, 0.5937, 0.1562, 0.625, 0.1562, 0.625, 0.1719, 0.5938, 0.1719, 0.5625, 0.1719, 0.5625, 0.1719, 0.5625, 0.1719, 0.5625, 0.1719, 0.5625, 0.1719, 0.5625, 0.1875, 0.5625, 0.1875, 0.5625, 0.1719, 0.5625, 0.1875, 0.5625, 0.1719, 0.5625, 0.1719, 0.5625, 0.1875, 0.5625, 0.1719, 0.5625, 0.1719, 0.5625, 0.1719, 0.5625, 0.1719, 0.5625, 0.1875, 0.5625, 0.1875, 0.5625, 0.1875, 0.5625, 0.1875, 0.5625, 0.1875, 0.5625, 0.1719, 0.5625, 0.1719, 0.5625, 0.1875, 0.5625, 0.1875, 0.5625, 0.1875, 0.5625, 0.1875, 0.5625, 0.1875, 0.5625, 0.1719, 0.5625, 0.1875, 0.5625, 0.1875, 0.5625, 0.1719, 0.5625, 0.1875, 0.5625, 0.1875, 0.5625, 0.1875, 0.5625, 0.1875, 0.5625, 0.1719, 0.5625, 0.1875, 0.5625, 0.1875, 0.5625, 0.1719, 0.5625, 0.1719, 0.5625, 0.1719, 0.5625, 0.1719, 0.5625, 0.1719, 0.5625, 0.1875, 0.5625, 0.1719, 0.5625, 0.1719, 0.5625, 0.1875, 0.5625, 0.1719, 0.5625, 0.1875, 0.5625, 0.1875, 0.5625, 0.1719, 0.5625, 0.1719, 0.5625, 0.1875, 0.5625, 0.1875, 0.5625, 0.1719, 0.5625, 0.1719, 0.5625, 0.1719, 0.5625, 0.1719, 0.5625, 0.1719, 0.5625, 0.1875, 0.5625, 0.1719, 0.5625, 0.1719, 0.5625, 0.1875, 0.5938, 0.125, 0.5938, 0.125, 0.5938, 0.125, 0.5938, 0.125, 0.375, 0.875, 0.4062, 0.875, 0.4062, 0.8906, 0.375, 0.8906, 0.375, 0.5938, 0.4062, 0.5938, 0.4062, 0.6094, 0.375, 0.6094, 0.4688, 0.5938, 0.4844, 0.5938, 0.4844, 0.6094, 0.4688, 0.6094, 0.4375, 0.5938, 0.4531, 0.5938, 0.4531, 0.6094, 0.4375, 0.6094, 0.4531, 0.5938, 0.4688, 0.5938, 0.4688, 0.6094, 0.4531, 0.6094, 0.4062, 0.5938, 0.4375, 0.5938, 0.4375, 0.6094, 0.4062, 0.6094, 0.5625, 0.125, 0.5938, 0.125, 0.5938, 0.125, 0.5625, 0.125, 0.4062, 0.875, 0.4375, 0.875, 0.4375, 0.8906, 0.4062, 0.8906, 0.625, 0.1562, 0.625, 0.1406, 0.625, 0.1406, 0.625, 0.1562, 0.625, 0.625, 0.625, 0.6094, 0.625, 0.6094, 0.625, 0.625, 0.625, 0.1562, 0.625, 0.1406, 0.625, 0.1406, 0.625, 0.1562, 0.5625, 0.625, 0.5625, 0.6094, 0.5625, 0.6094, 0.5625, 0.625, 0.5625, 0.5938, 0.625, 0.5938, 0.625, 0.6094, 0.5625, 0.6094, 0.5625, 0.5938, 0.5625, 0.6094, 0.4844, 0.6094, 0.4844, 0.5938, 0.4375, 0.875, 0.5, 0.875, 0.5, 0.8906, 0.4375, 0.8906, 0.5938, 0.125, 0.625, 0.125, 0.625, 0.1406, 0.5938, 0.1406, 0.5, 0.0, 0.5625, 0.0, 0.5625, 0.125, 0.5, 0.125, 0.5625, 0.0, 0.5938, 0.0, 0.5938, 0.125, 0.5625, 0.125, 0.5625, 0.0, 0.5938, 0.0, 0.5938, 0.0, 0.5625, 0.0, 0.5938, 0.125, 0.5938, 0.1406, 0.5938, 0.1406, 0.5938, 0.125, 0.5, 0.125, 0.5625, 0.125, 0.5625, 0.125, 0.5, 0.125, 0.5625, 0.125, 0.5938, 0.125, 0.5938, 0.1406, 0.5625, 0.1406, 0.5, 0.125, 0.5625, 0.125, 0.5625, 0.1406, 0.5, 0.1406, 0.5625, 0.125, 0.5, 0.125, 0.5, 0.125, 0.5625, 0.125, 0.5938, 0.125, 0.5625, 0.125, 0.5625, 0.125, 0.5938, 0.125, 0.5938, 0.1406, 0.5625, 0.1406, 0.5625, 0.1406, 0.5938, 0.1406, 0.5625, 0.1406, 0.5, 0.1406, 0.5, 0.1406, 0.5625, 0.1406, 0.5938, 0.1406, 0.5937, 0.1562, 0.5937, 0.1562, 0.5938, 0.1406, 0.5625, 0.1406, 0.5938, 0.1406, 0.5938, 0.1406, 0.5625, 0.1406, 0.5938, 0.1406, 0.5937, 0.1562, 0.5937, 0.1562, 0.5938, 0.1406, 0.5625, 0.1562, 0.5, 0.1562, 0.5, 0.1562, 0.5625, 0.1562, 0.5937, 0.1562, 0.5625, 0.1562, 0.5625, 0.1562, 0.5937, 0.1562, 0.5, 0.1406, 0.5625, 0.1406, 0.5625, 0.1562, 0.5, 0.1562, 0.5625, 0.1406, 0.5938, 0.1406, 0.5937, 0.1562, 0.5625, 0.1562, 0.5937, 0.1562, 0.5625, 0.1562, 0.5625, 0.1562, 0.5937, 0.1562, 0.5, 0.1406, 0.5625, 0.1406, 0.5625, 0.1406, 0.5, 0.1406, 0.5625, 0.1562, 0.5, 0.1562, 0.5, 0.1562, 0.5625, 0.1562])
me_ferry.materials.append(mat_material)
me_ferry.use_remesh_preserve_volume = False
me_ferry.use_remesh_preserve_attributes = False
me_ferry.use_mirror_vertex_groups = False
me_ferry.update()

# ---- objects
ob_cube = bpy.data.objects.new('Cube', me_ferry)

# ---- transforms, parenting, visibility, modifiers, constraints
ob_cube.location = (0.0, 0.0, 0.0)
ob_cube.lock_rotations_4d = False
ob_cube.empty_display_type = 'ARROWS'
ob_cube.lineart.crease_threshold = 0.0
_vg = ob_cube.vertex_groups.new(name='Hull')
_vg = ob_cube.vertex_groups.new(name='Doors')
_vg = ob_cube.vertex_groups.new(name='Fence')
_vg = ob_cube.vertex_groups.new(name='Windows')
_vg = ob_cube.vertex_groups.new(name='CarDeck')
_vg = ob_cube.vertex_groups.new(name='Deck')
_vg = ob_cube.vertex_groups.new(name='Roof')
_vg = ob_cube.vertex_groups.new(name='Pipe')
_m = ob_cube.modifiers.new('Mirror', 'MIRROR')
_m.use_clip = True

# ---- collection membership
col_collection.objects.link(ob_cube)

# ---- scene / render settings (as saved in the file)
scene.frame_start = 1; scene.frame_end = 250; scene.frame_set(0)
scene.render.engine = 'BLENDER_EEVEE_NEXT'
scene.cycles.use_denoising = False
scene.cycles.samples = 128
scene.cycles.sampling_pattern = 'TABULATED_SOBOL'
scene.cycles.use_adaptive_sampling = False
scene.cycles.use_light_tree = False
scene.view_settings.view_transform = 'Filmic'
bpy.context.view_layer.update()

# ---- added for rendering (the .blend has no active camera and no usable light): camera, sun
cam_auto = bpy.data.cameras.new('AutoCamera')
cam_auto.lens = 50.0
cam_auto.sensor_width = 36.0
cam_auto.clip_end = 1000.0
ob_auto_camera = bpy.data.objects.new('AutoCamera', cam_auto)
scene.collection.objects.link(ob_auto_camera)
ob_auto_camera.location = (6.65117, -7.34486, 4.87518)
ob_auto_camera.rotation_euler = (1.09748, -7.21219e-08, 0.694738)
scene.camera = ob_auto_camera
light_auto_sun = bpy.data.lights.new('AutoSun', 'SUN')
light_auto_sun.energy = 3.0
light_auto_sun.angle = 0.0523599
ob_auto_sun = bpy.data.objects.new('AutoSun', light_auto_sun)
scene.collection.objects.link(ob_auto_sun)
ob_auto_sun.rotation_euler = (0.872665, 0.174533, 0.523599)
bpy.context.view_layer.update()
